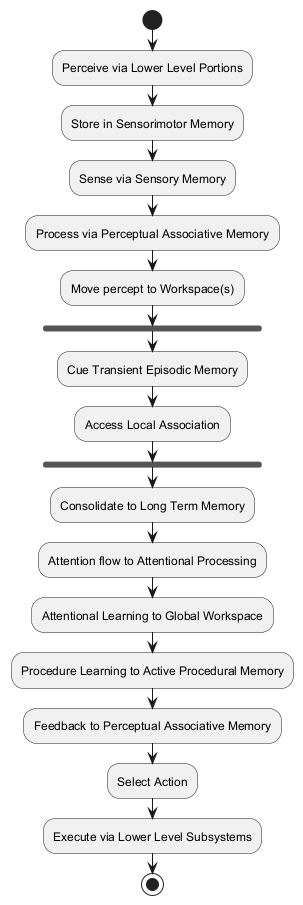

The diagram above was rendered by PlantUML. Its source (embedded in the PNG):
@startuml
start

:Perceive via Lower Level Portions;
:Store in Sensorimotor Memory;
:Sense via Sensory Memory;
:Process via Perceptual Associative Memory;
:Move percept to Workspace(s);

fork
  :Cue Transient Episodic Memory;
  :Access Local Association;
end fork

:Consolidate to Long Term Memory;

:Attention flow to Attentional Processing;
:Attentional Learning to Global Workspace;
:Procedure Learning to Active Procedural Memory;
:Feedback to Perceptual Associative Memory;
:Select Action;
:Execute via Lower Level Subsystems;

stop
@enduml